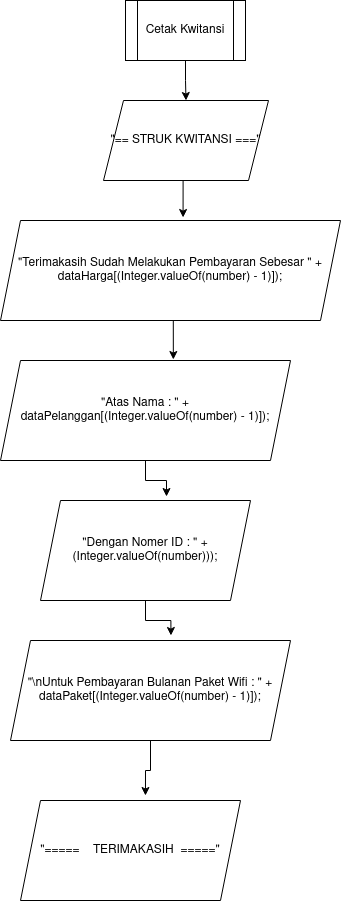

The diagram above was exported from draw.io. Its source (the exported page's mxGraphModel, read from the mxfile embedded in the PNG):
<mxGraphModel dx="1422" dy="772" grid="1" gridSize="10" guides="1" tooltips="1" connect="1" arrows="1" fold="1" page="1" pageScale="1" pageWidth="850" pageHeight="1100" math="0" shadow="0">
  <root>
    <mxCell id="0" />
    <mxCell id="1" parent="0" />
    <mxCell id="oUx2UwCsIcVC-KiETST_-6" style="edgeStyle=orthogonalEdgeStyle;rounded=0;orthogonalLoop=1;jettySize=auto;html=1;exitX=0.5;exitY=1;exitDx=0;exitDy=0;" parent="1" source="oUx2UwCsIcVC-KiETST_-3" target="oUx2UwCsIcVC-KiETST_-5" edge="1">
      <mxGeometry relative="1" as="geometry" />
    </mxCell>
    <mxCell id="oUx2UwCsIcVC-KiETST_-3" value="Cetak Kwitansi" style="shape=process;whiteSpace=wrap;html=1;backgroundOutline=1;" parent="1" vertex="1">
      <mxGeometry x="365" y="50" width="120" height="60" as="geometry" />
    </mxCell>
    <mxCell id="oUx2UwCsIcVC-KiETST_-9" style="edgeStyle=orthogonalEdgeStyle;rounded=0;orthogonalLoop=1;jettySize=auto;html=1;exitX=0.5;exitY=1;exitDx=0;exitDy=0;entryX=0.537;entryY=-0.03;entryDx=0;entryDy=0;entryPerimeter=0;" parent="1" source="oUx2UwCsIcVC-KiETST_-5" target="oUx2UwCsIcVC-KiETST_-7" edge="1">
      <mxGeometry relative="1" as="geometry" />
    </mxCell>
    <mxCell id="oUx2UwCsIcVC-KiETST_-5" value="&quot;== STRUK KWITANSI ===&quot;" style="shape=parallelogram;perimeter=parallelogramPerimeter;whiteSpace=wrap;html=1;fixedSize=1;" parent="1" vertex="1">
      <mxGeometry x="343" y="150" width="165" height="80" as="geometry" />
    </mxCell>
    <mxCell id="oUx2UwCsIcVC-KiETST_-12" style="edgeStyle=orthogonalEdgeStyle;rounded=0;orthogonalLoop=1;jettySize=auto;html=1;exitX=0.5;exitY=1;exitDx=0;exitDy=0;entryX=0.596;entryY=-0.01;entryDx=0;entryDy=0;entryPerimeter=0;" parent="1" source="oUx2UwCsIcVC-KiETST_-7" target="oUx2UwCsIcVC-KiETST_-10" edge="1">
      <mxGeometry relative="1" as="geometry" />
    </mxCell>
    <mxCell id="oUx2UwCsIcVC-KiETST_-7" value="&quot;Terimakasih Sudah Melakukan Pembayaran Sebesar &quot; + dataHarga[(Integer.valueOf(number) - 1)]);" style="shape=parallelogram;perimeter=parallelogramPerimeter;whiteSpace=wrap;html=1;fixedSize=1;" parent="1" vertex="1">
      <mxGeometry x="240" y="270" width="340" height="100" as="geometry" />
    </mxCell>
    <mxCell id="oUx2UwCsIcVC-KiETST_-13" style="edgeStyle=orthogonalEdgeStyle;rounded=0;orthogonalLoop=1;jettySize=auto;html=1;exitX=0.5;exitY=1;exitDx=0;exitDy=0;entryX=0.6;entryY=-0.04;entryDx=0;entryDy=0;entryPerimeter=0;" parent="1" source="oUx2UwCsIcVC-KiETST_-10" target="oUx2UwCsIcVC-KiETST_-11" edge="1">
      <mxGeometry relative="1" as="geometry" />
    </mxCell>
    <mxCell id="oUx2UwCsIcVC-KiETST_-10" value="&quot;Atas Nama : &quot; + dataPelanggan[(Integer.valueOf(number) - 1)]);" style="shape=parallelogram;perimeter=parallelogramPerimeter;whiteSpace=wrap;html=1;fixedSize=1;" parent="1" vertex="1">
      <mxGeometry x="240" y="410" width="290" height="100" as="geometry" />
    </mxCell>
    <mxCell id="oUx2UwCsIcVC-KiETST_-15" style="edgeStyle=orthogonalEdgeStyle;rounded=0;orthogonalLoop=1;jettySize=auto;html=1;exitX=0.5;exitY=1;exitDx=0;exitDy=0;entryX=0.573;entryY=-0.05;entryDx=0;entryDy=0;entryPerimeter=0;" parent="1" source="oUx2UwCsIcVC-KiETST_-11" target="oUx2UwCsIcVC-KiETST_-14" edge="1">
      <mxGeometry relative="1" as="geometry" />
    </mxCell>
    <mxCell id="oUx2UwCsIcVC-KiETST_-11" value="&quot;Dengan Nomer ID : &quot; + (Integer.valueOf(number)));" style="shape=parallelogram;perimeter=parallelogramPerimeter;whiteSpace=wrap;html=1;fixedSize=1;" parent="1" vertex="1">
      <mxGeometry x="280" y="550" width="210" height="100" as="geometry" />
    </mxCell>
    <mxCell id="oUx2UwCsIcVC-KiETST_-18" style="edgeStyle=orthogonalEdgeStyle;rounded=0;orthogonalLoop=1;jettySize=auto;html=1;exitX=0.5;exitY=1;exitDx=0;exitDy=0;entryX=0.568;entryY=-0.05;entryDx=0;entryDy=0;entryPerimeter=0;" parent="1" source="oUx2UwCsIcVC-KiETST_-14" target="oUx2UwCsIcVC-KiETST_-17" edge="1">
      <mxGeometry relative="1" as="geometry" />
    </mxCell>
    <mxCell id="oUx2UwCsIcVC-KiETST_-14" value="&quot;\nUntuk Pembayaran Bulanan Paket Wifi : &quot; + dataPaket[(Integer.valueOf(number) - 1)]);" style="shape=parallelogram;perimeter=parallelogramPerimeter;whiteSpace=wrap;html=1;fixedSize=1;" parent="1" vertex="1">
      <mxGeometry x="250" y="690" width="280" height="100" as="geometry" />
    </mxCell>
    <mxCell id="oUx2UwCsIcVC-KiETST_-17" value="&quot;=====&amp;nbsp; &amp;nbsp; TERIMAKASIH&amp;nbsp; =====&quot;" style="shape=parallelogram;perimeter=parallelogramPerimeter;whiteSpace=wrap;html=1;fixedSize=1;" parent="1" vertex="1">
      <mxGeometry x="260" y="850" width="220" height="100" as="geometry" />
    </mxCell>
  </root>
</mxGraphModel>